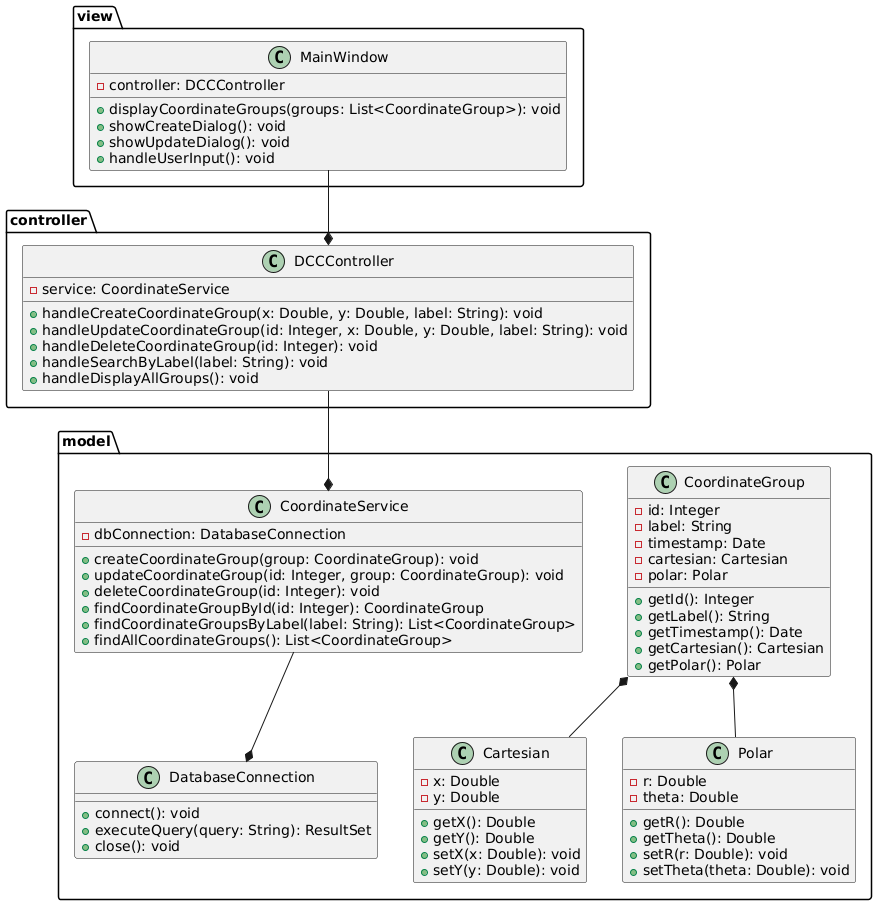

The diagram above was rendered by PlantUML. Its source (embedded in the PNG):
@startuml
package model {
    class CoordinateGroup {
        - id: Integer
        - label: String
        - timestamp: Date
        - cartesian: Cartesian
        - polar: Polar
        
        + getId(): Integer
        + getLabel(): String
        + getTimestamp(): Date
        + getCartesian(): Cartesian
        + getPolar(): Polar
    }
    
    class Cartesian {
        - x: Double
        - y: Double
        
        + getX(): Double
        + getY(): Double
        + setX(x: Double): void
        + setY(y: Double): void
    }
    
    class Polar {
        - r: Double
        - theta: Double
        
        + getR(): Double
        + getTheta(): Double
        + setR(r: Double): void
        + setTheta(theta: Double): void
    }
    
    class CoordinateService {
        - dbConnection: DatabaseConnection
        
        + createCoordinateGroup(group: CoordinateGroup): void
        + updateCoordinateGroup(id: Integer, group: CoordinateGroup): void
        + deleteCoordinateGroup(id: Integer): void
        + findCoordinateGroupById(id: Integer): CoordinateGroup
        + findCoordinateGroupsByLabel(label: String): List<CoordinateGroup>
        + findAllCoordinateGroups(): List<CoordinateGroup>
    }
    
    class DatabaseConnection {
        + connect(): void
        + executeQuery(query: String): ResultSet
        + close(): void
    }
}

package view {
    class MainWindow {
        - controller: DCCController
        
        + displayCoordinateGroups(groups: List<CoordinateGroup>): void
        + showCreateDialog(): void
        + showUpdateDialog(): void
        + handleUserInput(): void
    }
}

package controller {
    class DCCController {
        - service: CoordinateService
        
        + handleCreateCoordinateGroup(x: Double, y: Double, label: String): void
        + handleUpdateCoordinateGroup(id: Integer, x: Double, y: Double, label: String): void
        + handleDeleteCoordinateGroup(id: Integer): void
        + handleSearchByLabel(label: String): void
        + handleDisplayAllGroups(): void
    }
}

MainWindow --* DCCController
DCCController --* CoordinateService
CoordinateService --* DatabaseConnection
CoordinateGroup *-- Cartesian
CoordinateGroup *-- Polar
@enduml